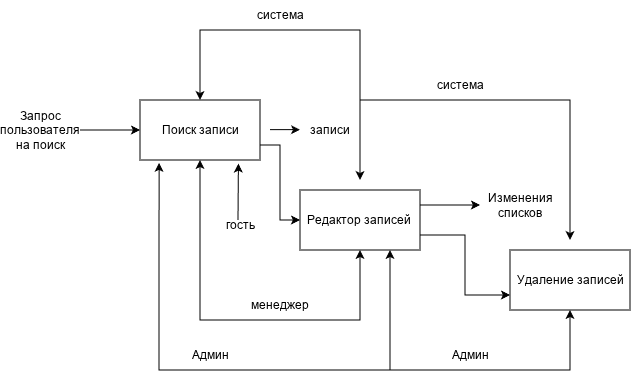

The diagram above was exported from draw.io. Its source (the exported page's mxGraphModel, read from the mxfile embedded in the PNG):
<mxGraphModel dx="815" dy="507" grid="1" gridSize="10" guides="1" tooltips="1" connect="1" arrows="1" fold="1" page="1" pageScale="1" pageWidth="827" pageHeight="1169" math="0" shadow="0">
  <root>
    <mxCell id="0" />
    <mxCell id="1" parent="0" />
    <mxCell id="V1l-5tVIkb6BB8y2fshU-48" edge="1" parent="1" source="V1l-5tVIkb6BB8y2fshU-34" style="edgeStyle=orthogonalEdgeStyle;rounded=0;orthogonalLoop=1;jettySize=auto;html=1;exitX=1;exitY=0.75;exitDx=0;exitDy=0;entryX=0;entryY=0.5;entryDx=0;entryDy=0;" target="V1l-5tVIkb6BB8y2fshU-35">
      <mxGeometry relative="1" as="geometry" />
    </mxCell>
    <mxCell id="V1l-5tVIkb6BB8y2fshU-34" parent="1" style="rounded=0;whiteSpace=wrap;html=1;" value="Поиск записи" vertex="1">
      <mxGeometry height="60" width="120" x="140" y="110" as="geometry" />
    </mxCell>
    <mxCell id="V1l-5tVIkb6BB8y2fshU-49" edge="1" parent="1" source="V1l-5tVIkb6BB8y2fshU-35" style="edgeStyle=orthogonalEdgeStyle;rounded=0;orthogonalLoop=1;jettySize=auto;html=1;exitX=1;exitY=0.75;exitDx=0;exitDy=0;entryX=0;entryY=0.75;entryDx=0;entryDy=0;" target="V1l-5tVIkb6BB8y2fshU-36">
      <mxGeometry relative="1" as="geometry" />
    </mxCell>
    <mxCell id="V1l-5tVIkb6BB8y2fshU-51" edge="1" parent="1" source="V1l-5tVIkb6BB8y2fshU-35" style="edgeStyle=orthogonalEdgeStyle;rounded=0;orthogonalLoop=1;jettySize=auto;html=1;exitX=1;exitY=0.25;exitDx=0;exitDy=0;">
      <mxGeometry relative="1" as="geometry">
        <mxPoint x="480" y="215" as="targetPoint" />
      </mxGeometry>
    </mxCell>
    <mxCell id="V1l-5tVIkb6BB8y2fshU-35" parent="1" style="rounded=0;whiteSpace=wrap;html=1;" value="Редактор записей&amp;nbsp;" vertex="1">
      <mxGeometry height="60" width="120" x="300" y="200" as="geometry" />
    </mxCell>
    <mxCell id="V1l-5tVIkb6BB8y2fshU-36" parent="1" style="rounded=0;whiteSpace=wrap;html=1;" value="Удаление записей" vertex="1">
      <mxGeometry height="60" width="120" x="510" y="260" as="geometry" />
    </mxCell>
    <mxCell id="V1l-5tVIkb6BB8y2fshU-38" edge="1" parent="1" style="edgeStyle=orthogonalEdgeStyle;rounded=0;orthogonalLoop=1;jettySize=auto;html=1;entryX=0;entryY=0.5;entryDx=0;entryDy=0;" target="V1l-5tVIkb6BB8y2fshU-34">
      <mxGeometry relative="1" as="geometry">
        <mxPoint x="80" y="140" as="sourcePoint" />
      </mxGeometry>
    </mxCell>
    <mxCell id="V1l-5tVIkb6BB8y2fshU-37" parent="1" style="text;html=1;whiteSpace=wrap;strokeColor=none;fillColor=none;align=center;verticalAlign=middle;rounded=0;" value="Запрос пользователя на поиск" vertex="1">
      <mxGeometry height="30" width="60" x="10" y="125" as="geometry" />
    </mxCell>
    <mxCell id="V1l-5tVIkb6BB8y2fshU-41" edge="1" parent="1" style="endArrow=classic;startArrow=classic;html=1;rounded=0;" value="">
      <mxGeometry height="50" relative="1" width="50" as="geometry">
        <Array as="points">
          <mxPoint x="200" y="40" />
          <mxPoint x="360" y="40" />
        </Array>
        <mxPoint x="200" y="110" as="sourcePoint" />
        <mxPoint x="360" y="190" as="targetPoint" />
      </mxGeometry>
    </mxCell>
    <mxCell id="V1l-5tVIkb6BB8y2fshU-42" edge="1" parent="1" style="endArrow=classic;html=1;rounded=0;" value="">
      <mxGeometry height="50" relative="1" width="50" as="geometry">
        <Array as="points">
          <mxPoint x="570" y="110" />
        </Array>
        <mxPoint x="360" y="110" as="sourcePoint" />
        <mxPoint x="570" y="250" as="targetPoint" />
      </mxGeometry>
    </mxCell>
    <mxCell id="V1l-5tVIkb6BB8y2fshU-43" parent="1" style="text;html=1;whiteSpace=wrap;strokeColor=none;fillColor=none;align=center;verticalAlign=middle;rounded=0;" value="система" vertex="1">
      <mxGeometry height="30" width="60" x="250" y="10" as="geometry" />
    </mxCell>
    <mxCell id="V1l-5tVIkb6BB8y2fshU-44" parent="1" style="text;html=1;whiteSpace=wrap;strokeColor=none;fillColor=none;align=center;verticalAlign=middle;rounded=0;" value="система" vertex="1">
      <mxGeometry height="30" width="60" x="430" y="80" as="geometry" />
    </mxCell>
    <mxCell id="V1l-5tVIkb6BB8y2fshU-46" edge="1" parent="1" style="edgeStyle=orthogonalEdgeStyle;rounded=0;orthogonalLoop=1;jettySize=auto;html=1;exitX=1;exitY=0.5;exitDx=0;exitDy=0;">
      <mxGeometry relative="1" as="geometry">
        <mxPoint x="270" y="139.66" as="sourcePoint" />
        <mxPoint x="300" y="140" as="targetPoint" />
      </mxGeometry>
    </mxCell>
    <mxCell id="V1l-5tVIkb6BB8y2fshU-47" parent="1" style="text;html=1;whiteSpace=wrap;strokeColor=none;fillColor=none;align=center;verticalAlign=middle;rounded=0;" value="записи" vertex="1">
      <mxGeometry height="30" width="60" x="300" y="125" as="geometry" />
    </mxCell>
    <mxCell id="V1l-5tVIkb6BB8y2fshU-50" parent="1" style="text;html=1;whiteSpace=wrap;strokeColor=none;fillColor=none;align=center;verticalAlign=middle;rounded=0;" value="Изменения списков" vertex="1">
      <mxGeometry height="30" width="60" x="490" y="200" as="geometry" />
    </mxCell>
    <mxCell id="V1l-5tVIkb6BB8y2fshU-53" edge="1" parent="1" source="V1l-5tVIkb6BB8y2fshU-35" style="endArrow=classic;startArrow=classic;html=1;rounded=0;entryX=0.5;entryY=1;entryDx=0;entryDy=0;exitX=0.5;exitY=1;exitDx=0;exitDy=0;" target="V1l-5tVIkb6BB8y2fshU-34" value="">
      <mxGeometry height="50" relative="1" width="50" as="geometry">
        <Array as="points">
          <mxPoint x="360" y="330" />
          <mxPoint x="200" y="330" />
        </Array>
        <mxPoint x="200" y="410" as="sourcePoint" />
        <mxPoint x="240" y="190" as="targetPoint" />
      </mxGeometry>
    </mxCell>
    <mxCell id="V1l-5tVIkb6BB8y2fshU-54" parent="1" style="text;html=1;whiteSpace=wrap;strokeColor=none;fillColor=none;align=center;verticalAlign=middle;rounded=0;" value="менеджер" vertex="1">
      <mxGeometry height="30" width="60" x="250" y="300" as="geometry" />
    </mxCell>
    <mxCell id="V1l-5tVIkb6BB8y2fshU-55" edge="1" parent="1" source="V1l-5tVIkb6BB8y2fshU-36" style="endArrow=classic;startArrow=classic;html=1;rounded=0;entryX=0.75;entryY=1;entryDx=0;entryDy=0;exitX=0.5;exitY=1;exitDx=0;exitDy=0;" target="V1l-5tVIkb6BB8y2fshU-35" value="">
      <mxGeometry height="50" relative="1" width="50" as="geometry">
        <Array as="points">
          <mxPoint x="570" y="380" />
          <mxPoint x="390" y="380" />
        </Array>
        <mxPoint x="400" y="470" as="sourcePoint" />
        <mxPoint x="420" y="300" as="targetPoint" />
      </mxGeometry>
    </mxCell>
    <mxCell id="V1l-5tVIkb6BB8y2fshU-56" parent="1" style="text;html=1;whiteSpace=wrap;strokeColor=none;fillColor=none;align=center;verticalAlign=middle;rounded=0;" value="Админ" vertex="1">
      <mxGeometry height="30" width="60" x="440" y="350" as="geometry" />
    </mxCell>
    <mxCell id="V1l-5tVIkb6BB8y2fshU-57" edge="1" parent="1" style="endArrow=classic;html=1;rounded=0;entryX=0.159;entryY=1.047;entryDx=0;entryDy=0;entryPerimeter=0;" target="V1l-5tVIkb6BB8y2fshU-34" value="">
      <mxGeometry height="50" relative="1" width="50" as="geometry">
        <Array as="points">
          <mxPoint x="159" y="380" />
        </Array>
        <mxPoint x="390" y="380" as="sourcePoint" />
        <mxPoint x="350" y="390" as="targetPoint" />
      </mxGeometry>
    </mxCell>
    <mxCell id="V1l-5tVIkb6BB8y2fshU-58" parent="1" style="text;html=1;whiteSpace=wrap;strokeColor=none;fillColor=none;align=center;verticalAlign=middle;rounded=0;" value="Админ" vertex="1">
      <mxGeometry height="30" width="60" x="180" y="350" as="geometry" />
    </mxCell>
    <mxCell id="V1l-5tVIkb6BB8y2fshU-59" edge="1" parent="1" style="endArrow=classic;html=1;rounded=0;entryX=0.82;entryY=1.059;entryDx=0;entryDy=0;entryPerimeter=0;" target="V1l-5tVIkb6BB8y2fshU-34" value="">
      <mxGeometry height="50" relative="1" width="50" as="geometry">
        <mxPoint x="238" y="230" as="sourcePoint" />
        <mxPoint x="260" y="210" as="targetPoint" />
      </mxGeometry>
    </mxCell>
    <mxCell id="V1l-5tVIkb6BB8y2fshU-60" parent="1" style="text;html=1;whiteSpace=wrap;strokeColor=none;fillColor=none;align=center;verticalAlign=middle;rounded=0;" value="гость" vertex="1">
      <mxGeometry height="30" width="60" x="210" y="220" as="geometry" />
    </mxCell>
  </root>
</mxGraphModel>